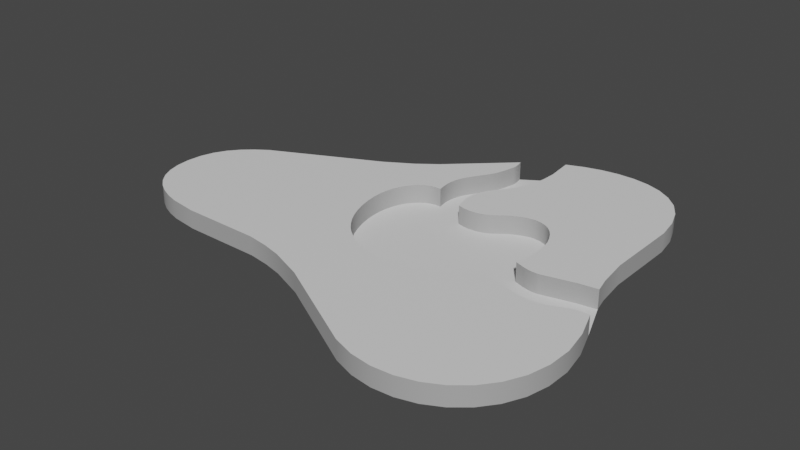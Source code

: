 # Source: 2.blend  (saved by Blender 2.83.19; exported with 4.5.12 LTS)
import bpy
from mathutils import Matrix  # noqa: F401  (used for matrix-valued properties, if any)

bpy.ops.wm.read_factory_settings(use_empty=True)
scene = bpy.context.scene
scene.name = 'Scene'

# ---- collections
col_collection = bpy.data.collections.new('Collection'); scene.collection.children.link(col_collection)
col_recurso_1_svg = bpy.data.collections.new('Recurso 1.svg'); scene.collection.children.link(col_recurso_1_svg)
col_recurso_2_svg = bpy.data.collections.new('Recurso 2.svg'); scene.collection.children.link(col_recurso_2_svg)

# ---- materials (node trees are filled in below, after node groups)
mat_border = bpy.data.materials.new('border')
mat_border.use_transparent_shadow = False
mat_border.diffuse_color = (0.4109, 0.4109, 0.4109, 1.0)
mat_top = bpy.data.materials.new('top')
mat_top.use_transparent_shadow = False
mat_floor = bpy.data.materials.new('floor')
mat_floor.use_transparent_shadow = False

# ---- node groups
ng_auto_smooth = bpy.data.node_groups.new('Auto Smooth', 'GeometryNodeTree')
_s = ng_auto_smooth.interface.new_socket(name='Geometry', in_out='OUTPUT', socket_type='NodeSocketGeometry')
_s = ng_auto_smooth.interface.new_socket(name='Geometry', in_out='INPUT', socket_type='NodeSocketGeometry')
_s = ng_auto_smooth.interface.new_socket(name='Angle', in_out='INPUT', socket_type='NodeSocketFloat')
_s.subtype = 'ANGLE'
_s.min_value = 0.0
_s.max_value = 3.142
ng_auto_smooth.is_modifier = True
_N = ng_auto_smooth.nodes; _L = ng_auto_smooth.links
n0 = _N.new('NodeGroupOutput'); n0.name = 'Group Output'; n0.location = (480, -100)
n1 = _N.new('NodeGroupInput'); n1.name = 'Group Input'; n1.location = (-420, -300)
n2 = _N.new('NodeGroupInput'); n2.name = 'Group Input.001'; n2.location = (-60, -100)
n3 = _N.new('GeometryNodeSetShadeSmooth'); n3.name = 'Set Shade Smooth'; n3.location = (120, -100)
n3.domain = 'EDGE'
n4 = _N.new('GeometryNodeSetShadeSmooth'); n4.name = 'Set Shade Smooth.001'; n4.location = (300, -100)
n5 = _N.new('GeometryNodeInputMeshEdgeAngle'); n5.name = 'Edge Angle'; n5.location = (-420, -220)
n6 = _N.new('GeometryNodeInputEdgeSmooth'); n6.name = 'Is Edge Smooth'; n6.location = (-60, -160)
n7 = _N.new('GeometryNodeInputShadeSmooth'); n7.name = 'Is Face Smooth'; n7.location = (-240, -340)
n8 = _N.new('FunctionNodeBooleanMath'); n8.name = 'Boolean Math'; n8.location = (-60, -220)
n9 = _N.new('FunctionNodeCompare'); n9.name = 'Compare'; n9.location = (-240, -180)
n9.operation = 'LESS_EQUAL'
_L.new(n5.outputs[0], n9.inputs[0])
_L.new(n4.outputs[0], n0.inputs[0])
_L.new(n1.outputs[1], n9.inputs[1])
_L.new(n9.outputs[0], n8.inputs[0])
_L.new(n7.outputs[0], n8.inputs[1])
_L.new(n2.outputs[0], n3.inputs[0])
_L.new(n6.outputs[0], n3.inputs[1])
_L.new(n3.outputs[0], n4.inputs[0])
_L.new(n8.outputs[0], n3.inputs[2])
n0.is_active_output = True

# ---- material node trees
mat_top.use_nodes = True; mat_top.node_tree.nodes.clear()
_N = mat_top.node_tree.nodes; _L = mat_top.node_tree.links
n0 = _N.new('ShaderNodeBsdfPrincipled'); n0.name = 'Principled BSDF'; n0.location = (10, 300)
n0.distribution = 'GGX'
n0.subsurface_method = 'BURLEY'
n0.inputs[3].default_value = 1.45
n0.inputs[27].default_value = (0.0, 0.0, 0.0, 1.0)
n0.inputs[28].default_value = 1.0
n1 = _N.new('ShaderNodeOutputMaterial'); n1.name = 'Material Output'; n1.location = (300, 300)
_L.new(n0.outputs[0], n1.inputs[0])
n1.is_active_output = True
mat_floor.use_nodes = True; mat_floor.node_tree.nodes.clear()
_N = mat_floor.node_tree.nodes; _L = mat_floor.node_tree.links
n0 = _N.new('ShaderNodeBsdfPrincipled'); n0.name = 'Principled BSDF'; n0.location = (10, 300)
n0.distribution = 'GGX'
n0.subsurface_method = 'BURLEY'
n0.inputs[3].default_value = 1.45
n0.inputs[27].default_value = (0.0, 0.0, 0.0, 1.0)
n0.inputs[28].default_value = 1.0
n1 = _N.new('ShaderNodeOutputMaterial'); n1.name = 'Material Output'; n1.location = (300, 300)
_L.new(n0.outputs[0], n1.inputs[0])
n1.is_active_output = True

# ---- world
world_world = bpy.data.worlds.new('World'); scene.world = world_world
world_world.use_nodes = True; world_world.node_tree.nodes.clear()
_N = world_world.node_tree.nodes; _L = world_world.node_tree.links
n0 = _N.new('ShaderNodeOutputWorld'); n0.name = 'World Output'; n0.location = (300, 300)
n1 = _N.new('ShaderNodeBackground'); n1.name = 'Background'; n1.location = (10, 300)
n1.inputs[0].default_value = (0.05088, 0.05088, 0.05088, 1.0)
_L.new(n1.outputs[0], n0.inputs[0])
n0.is_active_output = True
world_world.color = (0.05088, 0.05088, 0.05088)
world_world.use_sun_shadow = False
world_world.sun_shadow_jitter_overblur = 0.0

# ---- meshes
me_cube = bpy.data.meshes.new('Cube')
me_cube.from_pydata([(-1.0, -1.0, -1.0), (-1.0, -1.0, 1.0), (-1.0, 1.0, -1.0), (-1.0, 1.0, 1.0), (1.0, -1.0, -1.0), (1.0, -1.0, 1.0), (1.0, 1.0, -1.0), (1.0, 1.0, 1.0)], [], [(0, 1, 3, 2), (2, 3, 7, 6), (6, 7, 5, 4), (4, 5, 1, 0), (2, 6, 4, 0), (7, 3, 1, 5)])
_uv = me_cube.uv_layers.new(name='UVMap')
_uv.uv.foreach_set('vector', [0.375, 0.0, 0.625, 0.0, 0.625, 0.25, 0.375, 0.25, 0.375, 0.25, 0.625, 0.25, 0.625, 0.5, 0.375, 0.5, 0.375, 0.5, 0.625, 0.5, 0.625, 0.75, 0.375, 0.75, 0.375, 0.75, 0.625, 0.75, 0.625, 1.0, 0.375, 1.0, 0.125, 0.5, 0.375, 0.5, 0.375, 0.75, 0.125, 0.75, 0.625, 0.5, 0.875, 0.5, 0.875, 0.75, 0.625, 0.75])
me_cube.use_remesh_fix_poles = True
me_cube.use_remesh_preserve_attributes = False
me_cube.use_mirror_vertex_groups = False
me_cube.update()
me_curve_001 = bpy.data.meshes.new('Curve.001')
me_curve_001.from_pydata([(0.1177, 0.05008, 0.0075), (0.1815, 0.06365, 0.0), (0.1795, 0.06336, 0.0), (0.1777, 0.06283, 0.0), (0.0, 0.06183, 0.0075), (0.1067, 0.1025, 0.0075), (0.09303, 0.1105, 0.0075), (0.1708, 0.05992, 0.0), (0.1687, 0.05938, 0.0), (0.1664, 0.05908, 0.0), (0.1636, 0.0591, 0.0), (0.1604, 0.05951, 0.0), (0.1567, 0.0604, 0.0), (0.1062, 0.1072, 0.0075), (0.08308, 0.02964, 0.0075), (0.1062, 0.1056, 0.0075), (0.1844, 0.06358, 0.0075), (0.113, 0.09752, 0.0075), (0.1038, 0.1394, 0.0075), (0.1185, 0.09832, 0.0075), (0.1063, 0.109, 0.0075), (0.1331, 0.1062, 0.0075), (0.1406, 0.1054, 0.0075), (0.1426, 0.1042, 0.0075), (0.1429, 0.06519, 0.0), (0.1777, 0.06283, 0.0075), (0.07919, 0.09074, 0.0075), (0.139, 0.06052, 0.0), (0.0835, 0.1011, 0.0075), (0.1361, 0.05782, 0.0), (0.09149, 0.1055, 0.0075), (0.1328, 0.05547, 0.0), (0.08523, 0.1028, 0.0075), (0.1293, 0.0535, 0.0), (0.07982, 0.09378, 0.0075), (0.1256, 0.05192, 0.0), (0.07889, 0.08744, 0.0075), (0.1217, 0.05077, 0.0), (0.08201, 0.099, 0.0075), (0.1177, 0.05008, 0.0), (0.08925, 0.1051, 0.0075), (0.1137, 0.04983, 0.0), (0.09384, 0.1054, 0.0075), (0.1097, 0.05004, 0.0), (0.08715, 0.1042, 0.0075), (0.1058, 0.0507, 0.0), (0.08077, 0.09655, 0.0075), (0.1019, 0.0518, 0.0), (0.1039, 0.1407, 0.0075), (0.0985, 0.05317, 0.0), (0.1137, 0.04983, 0.0075), (0.09496, 0.05515, 0.0), (0.1604, 0.05951, 0.0075), (0.09098, 0.05822, 0.0), (0.08895, 0.06022, 0.0), (0.08696, 0.06257, 0.0), (0.08506, 0.06527, 0.0), (0.08331, 0.06837, 0.0), (0.08176, 0.07188, 0.0), (0.08046, 0.07582, 0.0), (0.07945, 0.08022, 0.0), (0.07897, 0.08392, 0.0), (0.07889, 0.08744, 0.0), (0.07919, 0.09074, 0.0), (0.07982, 0.09378, 0.0), (0.08077, 0.09655, 0.0), (0.08201, 0.099, 0.0), (0.0835, 0.1011, 0.0), (0.08523, 0.1028, 0.0), (0.08715, 0.1042, 0.0), (0.08925, 0.1051, 0.0), (0.09149, 0.1055, 0.0), (0.09384, 0.1054, 0.0), (0.01063, 0.04041, 0.0075), (0.09331, 0.108, 0.0), (0.07897, 0.08392, 0.0075), (0.09303, 0.1105, 0.0), (0.1328, 0.05547, 0.0075), (0.09309, 0.113, 0.0), (0.1567, 0.0604, 0.0075), (0.09356, 0.1156, 0.0), (0.1217, 0.05077, 0.0075), (0.09449, 0.1184, 0.0), (0.08331, 0.06837, 0.0075), (0.09596, 0.1213, 0.0), (0.007057, 0.04342, 0.0075), (0.1882, 0.05273, 0.0075), (0.1212, 0.09954, 0.0075), (0.1171, 0.09793, 0.0075), (0.1423, 0.001093, 0.0075), (0.1005, 0.1286, 0.0), (0.09098, 0.05822, 0.0075), (0.1016, 0.1309, 0.0), (0.08506, 0.06527, 0.0075), (0.1026, 0.1339, 0.0), (0.004781, 0.07847, 0.0075), (0.1687, 0.05938, 0.0075), (0.1031, 0.1452, 0.0075), (0.1038, 0.1394, 0.0), (0.1038, 0.1419, 0.0075), (0.1039, 0.1407, 0.0), (0.0795, 0.1232, 0.0075), (0.1038, 0.1419, 0.0), (0.008273, 0.08275, 0.0075), (0.1036, 0.143, 0.0), (0.09654, 0.02439, 0.0075), (0.08696, 0.06257, 0.0075), (0.1877, 0.02492, 0.0075), (0.1031, 0.1452, 0.0), (0.01252, 0.08656, 0.0075), (0.09309, 0.113, 0.0075), (0.1177, 0.1311, 0.0075), (0.146, 0.1003, 0.0075), (0.1189, 0.1374, 0.0075), (0.1036, 0.143, 0.0075), (0.0795, 0.1232, 0.0), (0.09331, 0.108, 0.0075), (0.07154, 0.1172, 0.0), (0.1016, 0.1309, 0.0075), (0.06072, 0.1107, 0.0), (0.01742, 0.08997, 0.0075), (0.1152, 0.1249, 0.0075), (0.1383, 0.1062, 0.0075), (0.1067, 0.1108, 0.0075), (0.0005221, 0.0562, 0.0075), (0.1795, 0.06336, 0.0075), (0.01742, 0.08997, 0.0), (0.01252, 0.08656, 0.0), (0.008273, 0.08275, 0.0), (0.004781, 0.07847, 0.0), (0.002161, 0.07361, 0.0), (0.0005291, 0.0681, 0.0), (0.0, 0.06183, 0.0), (0.0005221, 0.0562, 0.0), (0.001925, 0.05128, 0.0), (0.00413, 0.04703, 0.0), (0.007057, 0.04342, 0.0), (0.01063, 0.04041, 0.0), (0.01476, 0.03797, 0.0), (0.01938, 0.03605, 0.0), (0.0244, 0.03463, 0.0), (0.1664, 0.05908, 0.0075), (0.03534, 0.03312, 0.0), (0.09596, 0.1213, 0.0075), (0.1157, 0.09767, 0.0075), (0.1293, 0.0535, 0.0075), (0.06698, 0.03282, 0.0), (0.07544, 0.03154, 0.0), (0.08308, 0.02964, 0.0), (0.1636, 0.0591, 0.0075), (0.09654, 0.02439, 0.0), (0.07154, 0.1172, 0.0075), (0.1073, 0.1127, 0.0075), (0.1271, 0.1037, 0.0075), (0.1841, 0.01757, 0.0075), (0.08046, 0.07582, 0.0075), (0.1339, 0.003942, 0.0), (0.1423, 0.001093, 0.0), (0.1506, 1.994e-05, 0.0), (0.1587, 0.000616, 0.0), (0.1663, 0.002775, 0.0), (0.1732, 0.006391, 0.0), (0.1792, 0.01136, 0.0), (0.1841, 0.01757, 0.0), (0.1877, 0.02492, 0.0), (0.1897, 0.0333, 0.0), (0.19, 0.04261, 0.0), (0.1882, 0.05273, 0.0), (0.1844, 0.06358, 0.0), (0.1484, 0.09498, 0.0075), (0.1491, 0.09187, 0.0075), (0.154, 0.0748, 0.0075), (0.1521, 0.07525, 0.0075), (0.1482, 0.07657, 0.0075), (0.1576, 0.07453, 0.0075), (0.1491, 0.08034, 0.0075), (0.1495, 0.08546, 0.0075), (0.1558, 0.07455, 0.0075), (0.1495, 0.08803, 0.0075), (0.1473, 0.0978, 0.0075), (0.1181, 0.1548, 0.0), (0.1181, 0.1548, 0.0075), (0.0985, 0.05317, 0.0075), (0.06072, 0.1107, 0.0075), (0.1192, 0.1435, 0.0), (0.09496, 0.05515, 0.0075), (0.1189, 0.1374, 0.0), (0.1708, 0.05992, 0.0075), (0.1177, 0.1311, 0.0), (0.1166, 0.128, 0.0), (0.1152, 0.1249, 0.0), (0.1134, 0.1219, 0.0), (0.1199, 0.09885, 0.0075), (0.1095, 0.1168, 0.0), (0.1082, 0.1147, 0.0), (0.1073, 0.1127, 0.0), (0.1067, 0.1108, 0.0), (0.1063, 0.109, 0.0), (0.1062, 0.1072, 0.0), (0.1062, 0.1056, 0.0), (0.139, 0.06052, 0.0075), (0.1067, 0.1025, 0.0), (0.001925, 0.05128, 0.0075), (0.1078, 0.09847, 0.0075), (0.1078, 0.09847, 0.0), (0.1058, 0.0507, 0.0075), (0.1104, 0.09781, 0.0), (0.1429, 0.06519, 0.0075), (0.113, 0.09752, 0.0), (0.1815, 0.06365, 0.0075), (0.1157, 0.09767, 0.0), (0.1171, 0.09793, 0.0), (0.1185, 0.09832, 0.0), (0.1199, 0.09885, 0.0), (0.1212, 0.09954, 0.0), (0.1361, 0.05782, 0.0075), (0.1166, 0.128, 0.0075), (0.1271, 0.1037, 0.0), (0.1302, 0.1052, 0.0), (0.1331, 0.1062, 0.0), (0.1358, 0.1065, 0.0), (0.1383, 0.1062, 0.0), (0.1406, 0.1054, 0.0), (0.1426, 0.1042, 0.0), (0.1445, 0.1024, 0.0), (0.146, 0.1003, 0.0), (0.1473, 0.0978, 0.0), (0.1484, 0.09498, 0.0), (0.1491, 0.09187, 0.0), (0.09356, 0.1156, 0.0075), (0.01938, 0.03605, 0.0075), (0.1495, 0.08803, 0.0), (0.0244, 0.03463, 0.0075), (0.1495, 0.08546, 0.0), (0.06698, 0.03282, 0.0075), (0.1256, 0.05192, 0.0075), (0.03534, 0.03312, 0.0075), (0.1491, 0.08034, 0.0), (0.01476, 0.03797, 0.0075), (0.09449, 0.1184, 0.0075), (0.1482, 0.07657, 0.0), (0.1192, 0.1435, 0.0075), (0.1026, 0.1339, 0.0075), (0.1663, 0.002775, 0.0075), (0.1521, 0.07525, 0.0), (0.00413, 0.04703, 0.0075), (0.154, 0.0748, 0.0), (0.1005, 0.1286, 0.0075), (0.1558, 0.07455, 0.0), (0.1097, 0.05004, 0.0075), (0.1576, 0.07453, 0.0), (0.1584, 0.0746, 0.0), (0.08895, 0.06022, 0.0075), (0.1082, 0.1147, 0.0075), (0.1302, 0.1052, 0.0075), (0.1445, 0.1024, 0.0075), (0.1358, 0.1065, 0.0075), (0.1104, 0.09781, 0.0075), (0.1732, 0.006391, 0.0075), (0.1095, 0.1168, 0.0075), (0.1714, 0.07769, 0.0), (0.1897, 0.0333, 0.0075), (0.08176, 0.07188, 0.0075), (0.1506, 1.994e-05, 0.0075), (0.1786, 0.07875, 0.0), (0.07544, 0.03154, 0.0075), (0.1772, 0.0846, 0.0), (0.1339, 0.003942, 0.0075), (0.1019, 0.0518, 0.0075), (0.1587, 0.000616, 0.0075), (0.1757, 0.09667, 0.0), (0.1792, 0.01136, 0.0075), (0.07945, 0.08022, 0.0075), (0.19, 0.04261, 0.0075), (0.0005291, 0.0681, 0.0075), (0.1134, 0.1219, 0.0075), (0.002161, 0.07361, 0.0075), (0.1759, 0.1267, 0.0), (0.1745, 0.1355, 0.0), (0.1719, 0.1428, 0.0), (0.1682, 0.1488, 0.0), (0.1635, 0.1534, 0.0), (0.1581, 0.1568, 0.0), (0.1521, 0.159, 0.0), (0.1456, 0.1601, 0.0), (0.1388, 0.1602, 0.0), (0.1318, 0.1593, 0.0), (0.1249, 0.1575, 0.0), (0.1584, 0.0746, 0.0075), (0.1714, 0.07769, 0.0075), (0.1786, 0.07875, 0.0075), (0.1772, 0.0846, 0.0075), (0.1757, 0.09667, 0.0075), (0.1759, 0.1267, 0.0075), (0.1745, 0.1355, 0.0075), (0.1719, 0.1428, 0.0075), (0.1682, 0.1488, 0.0075), (0.1635, 0.1534, 0.0075), (0.1581, 0.1568, 0.0075), (0.1521, 0.159, 0.0075), (0.1456, 0.1601, 0.0075), (0.1388, 0.1602, 0.0075), (0.1318, 0.1593, 0.0075), (0.1249, 0.1575, 0.0075), (0.1815, 0.06365, 0.0), (0.1795, 0.06336, 0.0), (0.1777, 0.06283, 0.0), (0.1708, 0.05992, 0.0), (0.1687, 0.05938, 0.0), (0.1664, 0.05908, 0.0), (0.1636, 0.0591, 0.0), (0.1604, 0.05951, 0.0), (0.1567, 0.0604, 0.0), (0.1429, 0.06519, 0.0), (0.139, 0.06052, 0.0), (0.1361, 0.05782, 0.0), (0.1328, 0.05547, 0.0), (0.1293, 0.0535, 0.0), (0.1256, 0.05192, 0.0), (0.1217, 0.05077, 0.0), (0.1177, 0.05008, 0.0), (0.1137, 0.04983, 0.0), (0.1097, 0.05004, 0.0), (0.1058, 0.0507, 0.0), (0.1019, 0.0518, 0.0), (0.0985, 0.05317, 0.0), (0.09496, 0.05515, 0.0), (0.09098, 0.05822, 0.0), (0.08895, 0.06022, 0.0), (0.08696, 0.06257, 0.0), (0.08506, 0.06527, 0.0), (0.08331, 0.06837, 0.0), (0.08176, 0.07188, 0.0), (0.08046, 0.07582, 0.0), (0.07945, 0.08022, 0.0), (0.07897, 0.08392, 0.0), (0.07889, 0.08744, 0.0), (0.07919, 0.09074, 0.0), (0.07982, 0.09378, 0.0), (0.08077, 0.09655, 0.0), (0.08201, 0.099, 0.0), (0.0835, 0.1011, 0.0), (0.08523, 0.1028, 0.0), (0.08715, 0.1042, 0.0), (0.08925, 0.1051, 0.0), (0.09149, 0.1055, 0.0), (0.09384, 0.1054, 0.0), (0.09331, 0.108, 0.0), (0.09303, 0.1105, 0.0), (0.09309, 0.113, 0.0), (0.09356, 0.1156, 0.0), (0.09449, 0.1184, 0.0), (0.09596, 0.1213, 0.0), (0.1005, 0.1286, 0.0), (0.1016, 0.1309, 0.0), (0.1026, 0.1339, 0.0), (0.1038, 0.1394, 0.0), (0.1039, 0.1407, 0.0), (0.1038, 0.1419, 0.0), (0.1036, 0.143, 0.0), (0.1031, 0.1452, 0.0), (0.1844, 0.06358, 0.0), (0.1181, 0.1548, 0.0), (0.1192, 0.1435, 0.0), (0.1189, 0.1374, 0.0), (0.1177, 0.1311, 0.0), (0.1166, 0.128, 0.0), (0.1152, 0.1249, 0.0), (0.1134, 0.1219, 0.0), (0.1095, 0.1168, 0.0), (0.1082, 0.1147, 0.0), (0.1073, 0.1127, 0.0), (0.1067, 0.1108, 0.0), (0.1063, 0.109, 0.0), (0.1062, 0.1072, 0.0), (0.1062, 0.1056, 0.0), (0.1067, 0.1025, 0.0), (0.1078, 0.09847, 0.0), (0.1104, 0.09781, 0.0), (0.113, 0.09752, 0.0), (0.1157, 0.09767, 0.0), (0.1171, 0.09793, 0.0), (0.1185, 0.09832, 0.0), (0.1199, 0.09885, 0.0), (0.1212, 0.09954, 0.0), (0.1271, 0.1037, 0.0), (0.1302, 0.1052, 0.0), (0.1331, 0.1062, 0.0), (0.1358, 0.1065, 0.0), (0.1383, 0.1062, 0.0), (0.1406, 0.1054, 0.0), (0.1426, 0.1042, 0.0), (0.1445, 0.1024, 0.0), (0.146, 0.1003, 0.0), (0.1473, 0.0978, 0.0), (0.1484, 0.09498, 0.0), (0.1491, 0.09187, 0.0), (0.1495, 0.08803, 0.0), (0.1495, 0.08546, 0.0), (0.1491, 0.08034, 0.0), (0.1482, 0.07657, 0.0), (0.1521, 0.07525, 0.0), (0.154, 0.0748, 0.0), (0.1558, 0.07455, 0.0), (0.1576, 0.07453, 0.0), (0.1584, 0.0746, 0.0), (0.1714, 0.07769, 0.0), (0.1786, 0.07875, 0.0)], [], [(164, 163, 162, 161, 160, 159, 158, 157, 156, 150, 148, 147, 146, 142, 140, 139, 138, 137, 136, 135, 134, 133, 132, 131, 130, 129, 128, 127, 126, 119, 117, 115, 108, 104, 102, 100, 98, 94, 92, 90, 84, 82, 80, 78, 76, 74, 72, 71, 70, 69, 68, 67, 66, 65, 64, 63, 62, 61, 60, 59, 58, 57, 56, 55, 54, 53, 51, 49, 47, 45, 43, 41, 39, 37, 35, 33, 31, 29, 27, 24, 12, 11, 10, 9, 8, 7, 3, 2, 1, 168, 167, 166, 165), (248, 250, 174, 177), (191, 193, 259, 275), (195, 196, 123, 152), (67, 68, 32, 28), (41, 43, 249, 50), (213, 214, 87, 192), (66, 67, 28, 38), (161, 162, 271, 258), (11, 12, 79, 52), (63, 64, 34, 26), (27, 29, 215, 200), (210, 211, 88, 144), (244, 246, 171, 172), (102, 104, 114, 99), (212, 213, 192, 19), (56, 57, 83, 93), (189, 190, 121, 216), (130, 131, 274, 276), (140, 142, 236, 232), (156, 157, 89, 267), (119, 126, 120, 183), (287, 180, 181, 303), (72, 74, 116, 42), (284, 285, 301, 300), (264, 266, 291, 290), (246, 248, 177, 171), (283, 284, 300, 299), (201, 204, 203, 5), (71, 72, 42, 30), (134, 135, 245, 202), (164, 165, 261, 107), (129, 130, 276, 95), (233, 237, 175, 176), (138, 139, 230, 238), (24, 27, 200, 207), (260, 264, 290, 289), (136, 137, 73, 85), (190, 191, 275, 121), (139, 140, 232, 230), (250, 251, 288, 174), (131, 132, 4, 274), (196, 197, 20, 123), (39, 41, 50, 0), (37, 39, 0, 81), (197, 198, 13, 20), (108, 115, 101, 97), (58, 59, 155, 262), (240, 244, 172, 173), (7, 8, 96, 187), (127, 128, 103, 109), (61, 62, 36, 75), (59, 60, 272, 155), (43, 45, 205, 249), (69, 70, 40, 44), (184, 186, 113, 241), (1, 2, 125, 209), (31, 33, 145, 77), (117, 119, 183, 151), (47, 49, 182, 268), (115, 117, 151, 101), (162, 163, 154, 271), (64, 65, 46, 34), (90, 92, 118, 247), (3, 7, 187, 25), (98, 100, 48, 18), (211, 212, 19, 88), (84, 90, 247, 143), (198, 199, 15, 13), (146, 147, 265, 234), (10, 11, 52, 149), (68, 69, 44, 32), (270, 277, 293, 292), (133, 134, 202, 124), (221, 222, 22, 122), (204, 206, 257, 203), (132, 133, 124, 4), (281, 282, 298, 297), (49, 51, 185, 182), (33, 35, 235, 145), (166, 167, 86, 273), (104, 108, 97, 114), (142, 146, 234, 236), (228, 231, 178, 170), (222, 223, 23, 22), (282, 283, 299, 298), (2, 3, 25, 125), (92, 94, 242, 118), (165, 166, 273, 261), (223, 224, 255, 23), (29, 31, 77, 215), (266, 270, 292, 291), (231, 233, 176, 178), (278, 279, 295, 294), (286, 287, 303, 302), (224, 225, 112, 255), (135, 136, 85, 245), (280, 281, 297, 296), (76, 78, 110, 6), (74, 76, 6, 116), (214, 217, 153, 87), (60, 61, 75, 272), (168, 1, 209, 16), (217, 214, 213, 212, 211, 210, 208, 206, 204, 201, 199, 198, 197, 196, 195, 194, 193, 191, 190, 189, 188, 186, 184, 180, 287, 286, 285, 284, 283, 282, 281, 280, 279, 278, 277, 270, 266, 264, 260, 251, 250, 248, 246, 244, 240, 237, 233, 231, 228, 227, 226, 225, 224, 223, 222, 221, 220, 219, 218), (153, 254, 21, 256, 122, 22, 23, 255, 112, 179, 169, 170, 178, 176, 175, 173, 172, 171, 177, 174, 288, 289, 290, 291, 292, 293, 294, 295, 296, 297, 298, 299, 300, 301, 302, 303, 181, 241, 113, 111, 216, 121, 275, 259, 253, 152, 123, 20, 13, 15, 5, 203, 257, 17, 144, 88, 19, 192, 87), (285, 286, 302, 301), (137, 138, 238, 73), (188, 189, 216, 111), (199, 201, 5, 15), (9, 10, 149, 141), (193, 194, 253, 259), (167, 168, 16, 86), (160, 161, 258, 243), (150, 156, 267, 105), (251, 260, 289, 288), (54, 55, 106, 252), (208, 210, 144, 17), (225, 226, 179, 112), (70, 71, 30, 40), (180, 184, 241, 181), (94, 98, 18, 242), (53, 54, 252, 91), (277, 278, 294, 293), (157, 158, 263, 89), (8, 9, 141, 96), (186, 188, 111, 113), (163, 164, 107, 154), (159, 160, 243, 269), (51, 53, 91, 185), (218, 219, 21, 254), (62, 63, 26, 36), (217, 218, 254, 153), (158, 159, 269, 263), (194, 195, 152, 253), (126, 127, 109, 120), (57, 58, 262, 83), (107, 261, 273, 86, 16, 209, 125, 25, 187, 96, 141, 149, 52, 79, 207, 200, 215, 77, 145, 235, 81, 0, 50, 249, 205, 268, 182, 185, 91, 252, 106, 93, 83, 262, 155, 272, 75, 36, 26, 34, 46, 38, 28, 32, 44, 40, 30, 42, 116, 6, 110, 229, 239, 143, 247, 118, 242, 18, 48, 99, 114, 97, 101, 151, 183, 120, 109, 103, 95, 276, 274, 4, 124, 202, 245, 85, 73, 238, 230, 232, 236, 234, 265, 14, 105, 267, 89, 263, 269, 243, 258, 271, 154), (206, 208, 17, 257), (65, 66, 38, 46), (45, 47, 268, 205), (80, 82, 239, 229), (78, 80, 229, 110), (227, 228, 170, 169), (128, 129, 95, 103), (55, 56, 93, 106), (82, 84, 143, 239), (100, 102, 99, 48), (279, 280, 296, 295), (219, 220, 256, 21), (226, 227, 169, 179), (35, 37, 81, 235), (220, 221, 122, 256), (12, 24, 207, 79), (237, 240, 173, 175), (148, 150, 105, 14), (147, 148, 14, 265), (359, 358, 357, 356, 355, 354, 353, 352, 351, 350, 349, 348, 347, 346, 345, 344, 343, 342, 341, 340, 339, 338, 337, 336, 335, 334, 333, 332, 331, 330, 329, 328, 327, 326, 325, 324, 323, 322, 321, 320, 319, 318, 317, 316, 315, 314, 313, 312, 311, 310, 309, 308, 307, 306, 305, 304, 361, 407, 406, 405, 404, 403, 402, 401, 400, 399, 398, 397, 396, 395, 394, 393, 392, 391, 390, 389, 388, 387, 386, 385, 384, 383, 382, 381, 380, 379, 378, 377, 376, 375, 374, 373, 372, 371, 370, 369, 368, 367, 366, 365, 364, 363, 362, 360)])
me_curve_001.polygons.foreach_set('use_smooth', [1, 1, 1, 1, 1, 1, 1, 1, 1, 1, 1, 1, 1, 1, 1, 1, 1, 1, 1, 1, 1, 1, 1, 1, 1, 1, 1, 1, 1, 1, 1, 1, 1, 1, 1, 1, 1, 1, 1, 1, 1, 1, 1, 1, 1, 1, 1, 1, 1, 1, 1, 1, 1, 1, 1, 1, 1, 1, 1, 1, 1, 1, 1, 1, 1, 1, 1, 1, 1, 1, 1, 1, 1, 1, 1, 1, 1, 1, 1, 1, 1, 1, 1, 1, 1, 1, 1, 1, 1, 1, 1, 1, 1, 1, 1, 1, 1, 1, 1, 1, 1, 1, 1, 1, 1, 1, 1, 1, 1, 1, 1, 1, 1, 1, 1, 1, 1, 1, 1, 1, 1, 1, 1, 1, 1, 1, 1, 1, 1, 1, 1, 1, 1, 1, 1, 1, 1, 1, 1, 1, 1, 1, 1, 1, 1, 1, 1, 1, 1, 1, 1, 1, 1, 1, 1, 1, 0])
me_curve_001.polygons.foreach_set('material_index', [0, 0, 0, 0, 0, 0, 0, 0, 0, 0, 0, 0, 0, 0, 0, 0, 0, 0, 0, 0, 0, 0, 0, 0, 0, 0, 0, 0, 0, 0, 0, 0, 0, 0, 0, 0, 0, 0, 0, 0, 0, 0, 0, 0, 0, 0, 0, 0, 0, 0, 0, 0, 0, 0, 0, 0, 0, 0, 0, 0, 0, 0, 0, 0, 0, 0, 0, 0, 0, 0, 0, 0, 0, 0, 0, 0, 0, 0, 0, 0, 0, 0, 0, 0, 0, 0, 0, 0, 0, 0, 0, 0, 0, 0, 0, 0, 0, 0, 0, 0, 0, 0, 0, 0, 1, 0, 0, 0, 0, 0, 0, 0, 0, 0, 0, 0, 0, 0, 0, 0, 0, 0, 0, 0, 0, 0, 0, 0, 0, 0, 0, 0, 0, 0, 0, 0, 1, 0, 0, 0, 0, 0, 0, 0, 0, 0, 0, 0, 0, 0, 0, 0, 0, 0, 0, 0, 2])
_uv = me_curve_001.uv_layers.new(name='UVMap')
_uv.uv.foreach_set('vector', [0.9162, 0.0, 0.9106, 0.0, 0.905, 0.0, 0.8994, 0.0, 0.8939, 0.0, 0.8883, 0.0, 0.8827, 0.0, 0.8771, 0.0, 0.8715, 0.0, 0.838, 0.0, 0.8268, 0.0, 0.8212, 0.0, 0.8156, 0.0, 0.7933, 0.0, 0.7821, 0.0, 0.7765, 0.0, 0.7709, 0.0, 0.7654, 0.0, 0.7598, 0.0, 0.7542, 0.0, 0.7486, 0.0, 0.743, 0.0, 0.7374, 0.0, 0.7318, 0.0, 0.7263, 0.0, 0.7207, 0.0, 0.7151, 0.0, 0.7095, 0.0, 0.7039, 0.0, 0.6648, 0.0, 0.6536, 0.0, 0.6425, 0.0, 0.6034, 0.0, 0.581, 0.0, 0.5698, 0.0, 0.5587, 0.0, 0.5475, 0.0, 0.5251, 0.0, 0.514, 0.0, 0.5028, 0.0, 0.4693, 0.0, 0.4581, 0.0, 0.4469, 0.0, 0.4358, 0.0, 0.4246, 0.0, 0.4134, 0.0, 0.4022, 0.0, 0.3966, 0.0, 0.3911, 0.0, 0.3855, 0.0, 0.3799, 0.0, 0.3743, 0.0, 0.3687, 0.0, 0.3631, 0.0, 0.3575, 0.0, 0.352, 0.0, 0.3464, 0.0, 0.3408, 0.0, 0.3352, 0.0, 0.3296, 0.0, 0.324, 0.0, 0.3184, 0.0, 0.3128, 0.0, 0.3073, 0.0, 0.3017, 0.0, 0.2961, 0.0, 0.2849, 0.0, 0.2737, 0.0, 0.2626, 0.0, 0.2514, 0.0, 0.2402, 0.0, 0.2291, 0.0, 0.2179, 0.0, 0.2067, 0.0, 0.1955, 0.0, 0.1844, 0.0, 0.1732, 0.0, 0.162, 0.0, 0.1508, 0.0, 0.1341, 0.0, 0.06704, 0.0, 0.06145, 0.0, 0.05587, 0.0, 0.05028, 0.0, 0.04469, 0.0, 0.03911, 0.0, 0.01676, 0.0, 0.01117, 0.0, 0.005587, 0.0, 0.9385, 0.0, 0.933, 0.0, 0.9274, 0.0, 0.9218, 0.0, -1.225, 0.4999, -1.239, 0.4999, -1.239, 0.4387, -1.225, 0.4387, -0.4024, 0.4999, -0.4548, 0.4999, -0.4548, 0.4387, -0.4024, 0.4387, -0.4925, 0.4999, -0.5089, 0.4999, -0.5089, 0.4387, -0.4925, 0.4387, -2.003, 0.5613, -2.023, 0.5613, -2.023, 0.5001, -2.003, 0.5001, -1.415, 0.5613, -1.447, 0.5613, -1.447, 0.5001, -1.415, 0.5001, -0.7121, 0.4999, -0.7246, 0.4999, -0.7246, 0.4387, -0.7121, 0.4387, -1.981, 0.5613, -2.003, 0.5613, -2.003, 0.5001, -1.981, 0.5001, -0.2637, 0.5613, -0.3273, 0.5613, -0.3273, 0.5001, -0.2637, 0.5001, -0.9845, 0.5613, -1.016, 0.5613, -1.016, 0.5001, -0.9845, 0.5001, -1.91, 0.5613, -1.935, 0.5613, -1.935, 0.5001, -1.91, 0.5001, -1.185, 0.5613, -1.217, 0.5613, -1.217, 0.5001, -1.185, 0.5001, -0.6769, 0.4999, -0.6883, 0.4999, -0.6883, 0.4387, -0.6769, 0.4387, -1.194, 0.4999, -1.21, 0.4999, -1.21, 0.4387, -1.194, 0.4387, -2.416, 0.5613, -2.426, 0.5613, -2.426, 0.5001, -2.416, 0.5001, -0.7, 0.4999, -0.7121, 0.4999, -0.7121, 0.4387, -0.7, 0.4387, -1.692, 0.5613, -1.721, 0.5613, -1.721, 0.5001, -1.692, 0.5001, -0.3458, 0.4999, -0.3736, 0.4999, -0.3736, 0.4387, -0.3458, 0.4387, 1.444, 0.5613, 1.397, 0.5613, 1.397, 0.5001, 1.444, 0.5001, 1.02, 0.5613, 0.9297, 0.5613, 0.9297, 0.5001, 1.02, 0.5001, 0.07178, 0.5613, -0.0006514, 0.5613, -0.0006514, 0.5001, 0.07178, 0.5001, 2.021, 0.5613, 1.629, 0.5613, 1.629, 0.5001, 2.021, 0.5001, -2.385, 0.4999, -2.444, 0.4999, -2.444, 0.4387, -2.385, 0.4387, -2.098, 0.5613, -2.12, 0.5613, -2.12, 0.5001, -2.098, 0.5001, -2.213, 0.4999, -2.269, 0.4999, -2.269, 0.4387, -2.213, 0.4387, -1.414, 0.4999, -1.463, 0.4999, -1.463, 0.4387, -1.414, 0.4387, -1.21, 0.4999, -1.225, 0.4999, -1.225, 0.4387, -1.21, 0.4387, -2.159, 0.4999, -2.213, 0.4999, -2.213, 0.4387, -2.159, 0.4387, -0.5775, 0.4999, -0.6115, 0.4999, -0.6115, 0.4387, -0.5775, 0.4387, -2.079, 0.5613, -2.098, 0.5613, -2.098, 0.5001, -2.079, 0.5001, 1.258, 0.5613, 1.218, 0.5613, 1.218, 0.5001, 1.258, 0.5001, -0.4584, 0.5613, -0.5288, 0.5613, -0.5288, 0.5001, -0.4584, 0.5001, 1.489, 0.5613, 1.444, 0.5613, 1.444, 0.5001, 1.489, 0.5001, -1.087, 0.4999, -1.129, 0.4999, -1.129, 0.4387, -1.087, 0.4387, 1.103, 0.5613, 1.062, 0.5613, 1.062, 0.5001, 1.103, 0.5001, -1.135, 0.5613, -1.185, 0.5613, -1.185, 0.5001, -1.135, 0.5001, -1.354, 0.4999, -1.414, 0.4999, -1.414, 0.4387, -1.354, 0.4387, 1.181, 0.5613, 1.142, 0.5613, 1.142, 0.5001, 1.181, 0.5001, -0.3736, 0.4999, -0.4024, 0.4999, -0.4024, 0.4387, -0.3736, 0.4387, 1.062, 0.5613, 1.02, 0.5613, 1.02, 0.5001, 1.062, 0.5001, -1.239, 0.4999, -1.246, 0.4999, -1.246, 0.4387, -1.239, 0.4387, 1.397, 0.5613, 1.345, 0.5613, 1.345, 0.5001, 1.397, 0.5001, -0.5089, 0.4999, -0.5241, 0.4999, -0.5241, 0.4387, -0.5089, 0.4387, -1.382, 0.5613, -1.415, 0.5613, -1.415, 0.5001, -1.382, 0.5001, -1.349, 0.5613, -1.382, 0.5613, -1.382, 0.5001, -1.349, 0.5001, -0.5241, 0.4999, -0.5384, 0.4999, -0.5384, 0.4387, -0.5241, 0.4387, 2.469, 0.5613, 2.206, 0.5613, 2.206, 0.5001, 2.469, 0.5001, -1.753, 0.5613, -1.787, 0.5613, -1.787, 0.5001, -1.753, 0.5001, -1.16, 0.4999, -1.194, 0.4999, -1.194, 0.4387, -1.16, 0.4387, -0.8992, 0.5613, -0.9165, 0.5613, -0.9165, 0.5001, -0.8992, 0.5001, 1.58, 0.5613, 1.534, 0.5613, 1.534, 0.5001, 1.58, 0.5001, -1.854, 0.5613, -1.883, 0.5613, -1.883, 0.5001, -1.854, 0.5001, -1.787, 0.5613, -1.824, 0.5613, -1.824, 0.5001, -1.787, 0.5001, -1.447, 0.5613, -1.48, 0.5613, -1.48, 0.5001, -1.447, 0.5001, -2.042, 0.5613, -2.06, 0.5613, -2.06, 0.5001, -2.042, 0.5001, -0.2165, 0.4999, -0.2667, 0.4999, -0.2667, 0.4387, -0.2165, 0.4387, -0.8063, 0.5613, -0.8227, 0.5613, -0.8227, 0.5001, -0.8063, 0.5001, -1.25, 0.5613, -1.283, 0.5613, -1.283, 0.5001, -1.25, 0.5001, 2.124, 0.5613, 2.021, 0.5613, 2.021, 0.5001, 2.124, 0.5001, -1.513, 0.5613, -1.543, 0.5613, -1.543, 0.5001, -1.513, 0.5001, 2.206, 0.5613, 2.124, 0.5613, 2.124, 0.5001, 2.206, 0.5001, -0.3273, 0.5613, -0.3918, 0.5613, -0.3918, 0.5001, -0.3273, 0.5001, -1.935, 0.5613, -1.959, 0.5613, -1.959, 0.5001, -1.935, 0.5001, -2.303, 0.5613, -2.324, 0.5613, -2.324, 0.5001, -2.303, 0.5001, -0.838, 0.5613, -0.8992, 0.5613, -0.8992, 0.5001, -0.838, 0.5001, -2.395, 0.5613, -2.406, 0.5613, -2.406, 0.5001, -2.395, 0.5001, -0.6883, 0.4999, -0.7, 0.4999, -0.7, 0.4387, -0.6883, 0.4387, -2.233, 0.5613, -2.303, 0.5613, -2.303, 0.5001, -2.233, 0.5001, -0.5384, 0.4999, -0.552, 0.4999, -0.552, 0.4387, -0.5384, 0.4387, 0.6714, 0.5613, 0.6015, 0.5613, 0.6015, 0.5001, 0.6714, 0.5001, -0.9582, 0.5613, -0.9845, 0.5613, -0.9845, 0.5001, -0.9582, 0.5001, -2.023, 0.5613, -2.042, 0.5613, -2.042, 0.5001, -2.023, 0.5001, -1.563, 0.4999, -1.808, 0.4999, -1.808, 0.4387, -1.563, 0.4387, 1.299, 0.5613, 1.258, 0.5613, 1.258, 0.5001, 1.299, 0.5001, -0.8787, 0.4999, -0.8986, 0.4999, -0.8986, 0.4387, -0.8787, 0.4387, -0.6115, 0.4999, -0.633, 0.4999, -0.633, 0.4387, -0.6115, 0.4387, 1.345, 0.5613, 1.299, 0.5613, 1.299, 0.5001, 1.345, 0.5001, -2.055, 0.4999, -2.107, 0.4999, -2.107, 0.4387, -2.055, 0.4387, -1.543, 0.5613, -1.576, 0.5613, -1.576, 0.5001, -1.543, 0.5001, -1.283, 0.5613, -1.316, 0.5613, -1.316, 0.5001, -1.283, 0.5001, -0.6048, 0.5613, -0.6887, 0.5613, -0.6887, 0.5001, -0.6048, 0.5001, -2.426, 0.5613, -2.444, 0.5613, -2.444, 0.5001, -2.426, 0.5001, 0.9297, 0.5613, 0.6714, 0.5613, 0.6714, 0.5001, 0.9297, 0.5001, -1.034, 0.4999, -1.066, 0.4999, -1.066, 0.4387, -1.034, 0.4387, -0.8986, 0.4999, -0.9185, 0.4999, -0.9185, 0.4387, -0.8986, 0.4387, -2.107, 0.4999, -2.159, 0.4999, -2.159, 0.4387, -2.107, 0.4387, -0.8227, 0.5613, -0.838, 0.5613, -0.838, 0.5001, -0.8227, 0.5001, -2.324, 0.5613, -2.349, 0.5613, -2.349, 0.5001, -2.324, 0.5001, -0.5288, 0.5613, -0.6048, 0.5613, -0.6048, 0.5001, -0.5288, 0.5001, -0.9185, 0.4999, -0.939, 0.4999, -0.939, 0.4387, -0.9185, 0.4387, -1.217, 0.5613, -1.25, 0.5613, -1.25, 0.5001, -1.217, 0.5001, -1.463, 0.4999, -1.563, 0.4999, -1.563, 0.4387, -1.463, 0.4387, -1.066, 0.4999, -1.087, 0.4999, -1.087, 0.4387, -1.066, 0.4387, -1.88, 0.4999, -1.944, 0.4999, -1.944, 0.4387, -1.88, 0.4387, -2.326, 0.4999, -2.385, 0.4999, -2.385, 0.4387, -2.326, 0.4387, -0.939, 0.4999, -0.9607, 0.4999, -0.9607, 0.4387, -0.939, 0.4387, 1.218, 0.5613, 1.181, 0.5613, 1.181, 0.5001, 1.218, 0.5001, -2.001, 0.4999, -2.055, 0.4999, -2.055, 0.4387, -2.001, 0.4387, -2.14, 0.5613, -2.161, 0.5613, -2.161, 0.5001, -2.14, 0.5001, -2.12, 0.5613, -2.14, 0.5613, -2.14, 0.5001, -2.12, 0.5001, -0.7246, 0.4999, -0.7834, 0.4999, -0.7834, 0.4387, -0.7246, 0.4387, -1.824, 0.5613, -1.854, 0.5613, -1.854, 0.5001, -1.824, 0.5001, -0.7827, 0.5613, -0.8063, 0.5613, -0.8063, 0.5001, -0.7827, 0.5001, 0.3458, 0.0, 0.3178, 0.0, 0.3084, 0.0, 0.2991, 0.0, 0.2897, 0.0, 0.2804, 0.0, 0.2617, 0.0, 0.243, 0.0, 0.2243, 0.0, 0.1963, 0.0, 0.1776, 0.0, 0.1682, 0.0, 0.1589, 0.0, 0.1495, 0.0, 0.1402, 0.0, 0.1308, 0.0, 0.1215, 0.0, 0.1028, 0.0, 0.09346, 0.0, 0.08411, 0.0, 0.07477, 0.0, 0.05607, 0.0, 0.03738, 0.0, 0.0, 0.0, 1.0, 0.0, 0.9907, 0.0, 0.9813, 0.0, 0.972, 0.0, 0.9626, 0.0, 0.9533, 0.0, 0.9439, 0.0, 0.9346, 0.0, 0.9252, 0.0, 0.9159, 0.0, 0.9065, 0.0, 0.8411, 0.0, 0.8037, 0.0, 0.785, 0.0, 0.7477, 0.0, 0.6636, 0.0, 0.6542, 0.0, 0.6355, 0.0, 0.6168, 0.0, 0.5981, 0.0, 0.5607, 0.0, 0.5327, 0.0, 0.4953, 0.0, 0.4766, 0.0, 0.4486, 0.0, 0.4393, 0.0, 0.4299, 0.0, 0.4206, 0.0, 0.4112, 0.0, 0.4019, 0.0, 0.3925, 0.0, 0.3832, 0.0, 0.3738, 0.0, 0.3645, 0.0, 0.3551, 0.0, 0.9726, 0.846, 1.017, 0.8691, 1.059, 0.8827, 1.099, 0.8873, 1.136, 0.8835, 1.17, 0.872, 1.2, 0.8532, 1.227, 0.8279, 1.25, 0.7966, 1.269, 0.7599, 1.284, 0.7184, 1.294, 0.6727, 1.301, 0.6162, 1.301, 0.5785, 1.295, 0.5033, 1.283, 0.4479, 1.34, 0.4284, 1.367, 0.422, 1.394, 0.4183, 1.42, 0.4179, 1.432, 0.419, 1.622, 0.4644, 1.729, 0.4799, 1.709, 0.5659, 1.686, 0.7432, 1.689, 1.185, 1.669, 1.314, 1.63, 1.421, 1.575, 1.508, 1.507, 1.577, 1.428, 1.627, 1.339, 1.659, 1.243, 1.676, 1.143, 1.677, 1.041, 1.663, 0.9394, 1.637, 0.8399, 1.597, 0.8555, 1.432, 0.8515, 1.342, 0.8336, 1.249, 0.818, 1.203, 0.7972, 1.158, 0.7706, 1.113, 0.7135, 1.038, 0.6949, 1.008, 0.6812, 0.9789, 0.672, 0.9508, 0.6666, 0.924, 0.6645, 0.8983, 0.6651, 0.8738, 0.6722, 0.8285, 0.6889, 0.7696, 0.7263, 0.76, 0.7651, 0.7557, 0.805, 0.7579, 0.8251, 0.7617, 0.8454, 0.7674, 0.8657, 0.7753, 0.8859, 0.7853, -2.269, 0.4999, -2.326, 0.4999, -2.326, 0.4387, -2.269, 0.4387, 1.142, 0.5613, 1.103, 0.5613, 1.103, 0.5001, 1.142, 0.5001, -0.3188, 0.4999, -0.3458, 0.4999, -0.3458, 0.4387, -0.3188, 0.4387, -0.552, 0.4999, -0.5775, 0.4999, -0.5775, 0.4387, -0.552, 0.4387, -0.9359, 0.5613, -0.9582, 0.5613, -0.9582, 0.5001, -0.9359, 0.5001, -0.4548, 0.4999, -0.4746, 0.4999, -0.4746, 0.4387, -0.4548, 0.4387, -0.6887, 0.5613, -0.7827, 0.5613, -0.7827, 0.5001, -0.6887, 0.5001, -0.2, 0.5613, -0.2637, 0.5613, -0.2637, 0.5001, -0.2, 0.5001, 0.4193, 0.5613, 0.07178, 0.5613, 0.07178, 0.5001, 0.4193, 0.5001, -1.246, 0.4999, -1.354, 0.4999, -1.354, 0.4387, -1.246, 0.4387, -1.64, 0.5613, -1.665, 0.5613, -1.665, 0.5001, -1.64, 0.5001, -0.6547, 0.4999, -0.6769, 0.4999, -0.6769, 0.4387, -0.6547, 0.4387, -0.9607, 0.4999, -0.9837, 0.4999, -0.9837, 0.4387, -0.9607, 0.4387, -2.06, 0.5613, -2.079, 0.5613, -2.079, 0.5001, -2.06, 0.5001, -0.1241, 0.4999, -0.2165, 0.4999, -0.2165, 0.4387, -0.1241, 0.4387, -2.349, 0.5613, -2.395, 0.5613, -2.395, 0.5001, -2.349, 0.5001, -1.617, 0.5613, -1.64, 0.5613, -1.64, 0.5001, -1.617, 0.5001, -1.808, 0.4999, -1.88, 0.4999, -1.88, 0.4387, -1.808, 0.4387, -0.0006514, 0.5613, -0.06936, 0.5613, -0.06936, 0.5001, -0.0006514, 0.5001, -0.9165, 0.5613, -0.9359, 0.5613, -0.9359, 0.5001, -0.9165, 0.5001, -0.2667, 0.4999, -0.3188, 0.4999, -0.3188, 0.4387, -0.2667, 0.4387, -0.3918, 0.5613, -0.4584, 0.5613, -0.4584, 0.5001, -0.3918, 0.5001, -0.1355, 0.5613, -0.2, 0.5613, -0.2, 0.5001, -0.1355, 0.5001, -1.576, 0.5613, -1.617, 0.5613, -1.617, 0.5001, -1.576, 0.5001, -0.8113, 0.4999, -0.836, 0.4999, -0.836, 0.4387, -0.8113, 0.4387, -1.883, 0.5613, -1.91, 0.5613, -1.91, 0.5001, -1.883, 0.5001, -0.7834, 0.4999, -0.8113, 0.4999, -0.8113, 0.4387, -0.7834, 0.4387, -0.06936, 0.5613, -0.1355, 0.5613, -0.1355, 0.5001, -0.06936, 0.5001, -0.4746, 0.4999, -0.4925, 0.4999, -0.4925, 0.4387, -0.4746, 0.4387, 1.629, 0.5613, 1.58, 0.5613, 1.58, 0.5001, 1.629, 0.5001, -1.721, 0.5613, -1.753, 0.5613, -1.753, 0.5001, -1.721, 0.5001, 1.862, -0.3109, 1.891, -0.1878, 1.895, -0.05105, 1.87, 0.09773, 1.813, 0.257, 1.771, 0.2581, 1.741, 0.2539, 1.715, 0.2461, 1.614, 0.2032, 1.583, 0.1954, 1.549, 0.191, 1.509, 0.1912, 1.462, 0.1973, 1.407, 0.2103, 1.204, 0.2807, 1.147, 0.2121, 1.104, 0.1724, 1.056, 0.1379, 1.004, 0.1089, 0.9499, 0.08578, 0.8927, 0.0689, 0.8343, 0.05866, 0.7754, 0.05509, 0.7166, 0.05814, 0.6584, 0.0678, 0.6014, 0.08404, 0.5518, 0.1041, 0.4998, 0.1333, 0.4412, 0.1784, 0.4114, 0.2077, 0.3822, 0.2422, 0.3544, 0.2819, 0.3287, 0.3274, 0.3059, 0.379, 0.2867, 0.4369, 0.2719, 0.5016, 0.2648, 0.5559, 0.2637, 0.6076, 0.268, 0.656, 0.2774, 0.7008, 0.2913, 0.7414, 0.3095, 0.7775, 0.3315, 0.8085, 0.3568, 0.834, 0.385, 0.8535, 0.4158, 0.8665, 0.4487, 0.8726, 0.4833, 0.8713, 0.4755, 0.9097, 0.4715, 0.9468, 0.4723, 0.9837, 0.4791, 1.022, 0.4928, 1.062, 0.5145, 1.106, 0.5811, 1.212, 0.5977, 1.246, 0.6127, 1.289, 0.6296, 1.37, 0.6306, 1.39, 0.6298, 1.408, 0.6274, 1.425, 0.6194, 1.457, 0.2726, 1.134, 0.1557, 1.045, -0.003308, 0.9494, -0.6395, 0.6448, -0.7114, 0.5946, -0.7738, 0.5388, -0.8251, 0.4758, -0.8636, 0.4045, -0.8876, 0.3234, -0.8953, 0.2314, -0.8877, 0.1487, -0.8671, 0.07637, -0.8347, 0.01397, -0.7917, -0.03908, -0.7392, -0.08329, -0.6785, -0.1192, -0.6107, -0.1473, -0.5369, -0.1682, -0.3762, -0.1904, 0.08867, -0.1948, 0.213, -0.2136, 0.3253, -0.2415, 0.523, -0.3187, 1.072, -0.6191, 1.195, -0.661, 1.318, -0.6767, 1.436, -0.668, 1.548, -0.6363, 1.65, -0.5831, 1.738, -0.5102, 1.81, -0.4189, -0.633, 0.4999, -0.6547, 0.4999, -0.6547, 0.4387, -0.633, 0.4387, -1.959, 0.5613, -1.981, 0.5613, -1.981, 0.5001, -1.959, 0.5001, -1.48, 0.5613, -1.513, 0.5613, -1.513, 0.5001, -1.48, 0.5001, -2.182, 0.5613, -2.206, 0.5613, -2.206, 0.5001, -2.182, 0.5001, -2.161, 0.5613, -2.182, 0.5613, -2.182, 0.5001, -2.161, 0.5001, -1.008, 0.4999, -1.034, 0.4999, -1.034, 0.4387, -1.008, 0.4387, 1.534, 0.5613, 1.489, 0.5613, 1.489, 0.5001, 1.534, 0.5001, -1.665, 0.5613, -1.692, 0.5613, -1.692, 0.5001, -1.665, 0.5001, -2.206, 0.5613, -2.233, 0.5613, -2.233, 0.5001, -2.206, 0.5001, -2.406, 0.5613, -2.416, 0.5613, -2.416, 0.5001, -2.406, 0.5001, -1.944, 0.4999, -2.001, 0.4999, -2.001, 0.4387, -1.944, 0.4387, -0.836, 0.4999, -0.8582, 0.4999, -0.8582, 0.4387, -0.836, 0.4387, -0.9837, 0.4999, -1.008, 0.4999, -1.008, 0.4387, -0.9837, 0.4387, -1.316, 0.5613, -1.349, 0.5613, -1.349, 0.5001, -1.316, 0.5001, -0.8582, 0.4999, -0.8787, 0.4999, -0.8787, 0.4387, -0.8582, 0.4387, -1.016, 0.5613, -1.135, 0.5613, -1.135, 0.5001, -1.016, 0.5001, -1.129, 0.4999, -1.16, 0.4999, -1.16, 0.4387, -1.129, 0.4387, 0.5372, 0.5613, 0.4193, 0.5613, 0.4193, 0.5001, 0.5372, 0.5001, 0.6015, 0.5613, 0.5372, 0.5613, 0.5372, 0.5001, 0.6015, 0.5001, 0.2404, 0.8692, 0.2418, 0.8589, 0.2423, 0.848, 0.2417, 0.8363, 0.2314, 0.7874, 0.2224, 0.7609, 0.2123, 0.7403, 0.1719, 0.6761, 0.1588, 0.6495, 0.1505, 0.6252, 0.1464, 0.6022, 0.1459, 0.5798, 0.1483, 0.5574, 0.1531, 0.5341, 0.1321, 0.5348, 0.1122, 0.5312, 0.09354, 0.5233, 0.07642, 0.5115, 0.06108, 0.496, 0.04779, 0.4773, 0.03678, 0.4554, 0.02832, 0.4308, 0.02265, 0.4037, 0.02004, 0.3743, 0.02073, 0.3431, 0.02498, 0.3101, 0.03396, 0.2709, 0.04558, 0.2358, 0.0594, 0.2046, 0.07497, 0.1771, 0.09182, 0.153, 0.1095, 0.1321, 0.1276, 0.1143, 0.163, 0.08702, 0.1946, 0.06935, 0.2246, 0.05721, 0.2591, 0.04737, 0.2944, 0.04152, 0.33, 0.03967, 0.3657, 0.04184, 0.401, 0.04804, 0.4357, 0.05826, 0.4687, 0.07227, 0.4998, 0.08983, 0.5287, 0.1107, 0.5552, 0.1348, 0.5895, 0.1764, 0.7126, 0.1337, 0.7458, 0.1258, 0.7742, 0.1221, 0.7985, 0.122, 0.8194, 0.1247, 0.8377, 0.1294, 0.8992, 0.1554, 0.9152, 0.1601, 0.9329, 0.1627, 0.9586, 0.162, 0.9076, 0.297, 0.8429, 0.2876, 0.7278, 0.2601, 0.7203, 0.2594, 0.7048, 0.2597, 0.6886, 0.2619, 0.6719, 0.2658, 0.6372, 0.2776, 0.6445, 0.3112, 0.6486, 0.3567, 0.6482, 0.3796, 0.6444, 0.4138, 0.6382, 0.4414, 0.6292, 0.4666, 0.6177, 0.4888, 0.6036, 0.5078, 0.5873, 0.5231, 0.5688, 0.5345, 0.5484, 0.5415, 0.526, 0.5438, 0.502, 0.541, 0.4764, 0.5328, 0.4495, 0.5187, 0.3969, 0.482, 0.3847, 0.4759, 0.3724, 0.4711, 0.3601, 0.4677, 0.3479, 0.4654, 0.3238, 0.4641, 0.3002, 0.4666, 0.2776, 0.4725, 0.2675, 0.5081, 0.2632, 0.5356, 0.2628, 0.5504, 0.2641, 0.566, 0.2674, 0.5823, 0.2729, 0.5992, 0.2812, 0.6169, 0.2925, 0.6353, 0.3271, 0.6807, 0.3432, 0.7078, 0.3558, 0.7353, 0.3653, 0.7631, 0.3761, 0.8189, 0.3785, 0.8736, 0.369, 0.9739, 0.2355, 0.8887])
me_curve_001.materials.append(mat_border)
me_curve_001.materials.append(mat_top)
me_curve_001.materials.append(mat_floor)
me_curve_001.use_remesh_fix_poles = True
me_curve_001.use_remesh_preserve_attributes = False
me_curve_001.use_mirror_vertex_groups = False
me_curve_001.update()

# ---- objects
ob_cube = bpy.data.objects.new('Cube', me_cube)
ob_curve_001 = bpy.data.objects.new('Curve.001', me_curve_001)

# ---- transforms, parenting, visibility, modifiers, constraints
ob_cube.location = (73.75, 17.74, 0.0)
ob_cube.lineart.crease_threshold = 0.0
ob_curve_001.location = (0.0, 0.0, 0.0)
ob_curve_001.scale = (400.0, 400.0, 400.0)
ob_curve_001.lineart.crease_threshold = 0.0
_m = ob_curve_001.modifiers.new('Auto Smooth', 'NODES')
_m.node_group = ng_auto_smooth
_gi = [s.identifier for s in ng_auto_smooth.interface.items_tree if s.item_type == 'SOCKET' and s.in_out == 'INPUT']
_m[_gi[1]] = 0.5236  # Angle

# ---- collection membership
col_collection.objects.link(ob_cube)
col_recurso_2_svg.objects.link(ob_curve_001)

# ---- scene / render settings (as saved in the file)
scene.frame_start = 1; scene.frame_end = 250; scene.frame_set(1)
scene.render.engine = 'BLENDER_EEVEE_NEXT'
scene.cycles.use_denoising = False
scene.cycles.samples = 128
scene.cycles.sampling_pattern = 'TABULATED_SOBOL'
scene.cycles.use_adaptive_sampling = False
scene.cycles.use_light_tree = False
scene.view_settings.view_transform = 'Filmic'
bpy.context.view_layer.update()

# ---- added for rendering (the .blend has no active camera and no usable light): camera, sun
cam_auto = bpy.data.cameras.new('AutoCamera')
cam_auto.lens = 50.0
cam_auto.sensor_width = 36.0
cam_auto.clip_end = 1615.21
ob_auto_camera = bpy.data.objects.new('AutoCamera', cam_auto)
scene.collection.objects.link(ob_auto_camera)
ob_auto_camera.location = (130.025, -78.3957, 74.6281)
ob_auto_camera.rotation_euler = (1.09748, -7.21219e-08, 0.694738)
scene.camera = ob_auto_camera
light_auto_sun = bpy.data.lights.new('AutoSun', 'SUN')
light_auto_sun.energy = 3.0
light_auto_sun.angle = 0.0523599
ob_auto_sun = bpy.data.objects.new('AutoSun', light_auto_sun)
scene.collection.objects.link(ob_auto_sun)
ob_auto_sun.rotation_euler = (0.872665, 0.174533, 0.523599)
bpy.context.view_layer.update()
